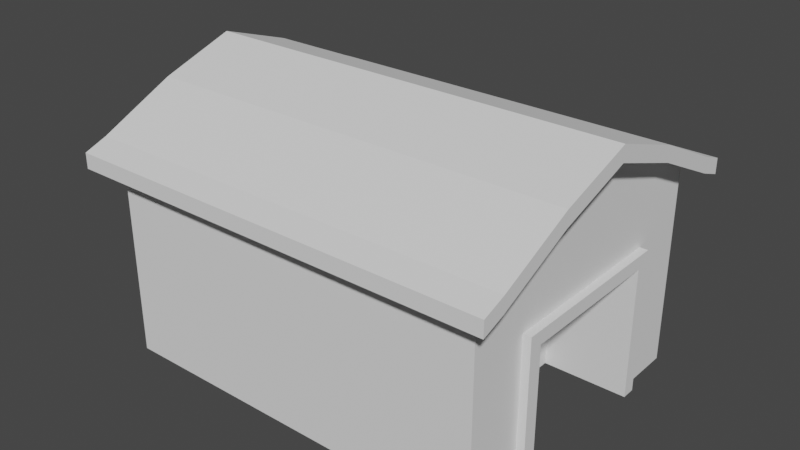 # Source: barn.blend  (saved by Blender 3.2.14; exported with 4.5.12 LTS)
import bpy
from mathutils import Matrix  # noqa: F401  (used for matrix-valued properties, if any)

bpy.ops.wm.read_factory_settings(use_empty=True)
scene = bpy.context.scene
scene.name = 'Scene'

# ---- collections
col_collection = bpy.data.collections.new('Collection'); scene.collection.children.link(col_collection)

# ---- world
world_world = bpy.data.worlds.new('World'); scene.world = world_world
world_world.use_nodes = True; world_world.node_tree.nodes.clear()
_N = world_world.node_tree.nodes; _L = world_world.node_tree.links
n0 = _N.new('ShaderNodeOutputWorld'); n0.name = 'World Output'; n0.location = (300, 300)
n1 = _N.new('ShaderNodeBackground'); n1.name = 'Background'; n1.location = (10, 300)
n1.inputs[0].default_value = (0.05088, 0.05088, 0.05088, 1.0)
_L.new(n1.outputs[0], n0.inputs[0])
n0.is_active_output = True
world_world.color = (0.05088, 0.05088, 0.05088)
world_world.use_sun_shadow = False
world_world.sun_shadow_jitter_overblur = 0.0

# ---- meshes
me_cube_001 = bpy.data.meshes.new('Cube.001')
me_cube_001.from_pydata([(-5.028, -3.899, 0.0), (-5.028, -3.899, 5.593), (5.028, -3.899, 0.0), (5.028, -3.899, 5.593), (-5.028, 0.0, 0.0), (-5.028, 0.0, 7.176), (3.028, -1.949, 0.0), (5.028, 0.0, 7.176), (5.028, -1.949, 6.518), (5.028, -1.949, 0.0), (-5.028, -3.899, 3.425), (5.028, -3.899, 3.425), (5.028, 0.0, 3.425), (-5.028, 0.0, 3.425), (5.028, -1.949, 3.425), (3.028, 0.0, 3.425), (3.028, -1.949, 3.425), (3.028, -1.162e-07, 0.0), (-5.028, -1.949, 0.0), (-5.028, -1.949, 6.518), (-5.028, -1.949, 3.425), (5.619, -3.899, 5.593), (5.619, 0.0, 7.176), (5.619, -1.949, 6.518), (5.619, -3.899, 5.189), (5.619, 0.0, 6.772), (5.619, -1.949, 6.114), (5.028, 0.0, 6.772), (5.028, -1.949, 6.114), (5.028, -3.899, 5.189), (-5.028, -4.491, 5.371), (5.028, -4.491, 5.371), (-5.028, -4.491, 4.97), (5.028, -4.491, 4.97), (5.619, -4.491, 5.372), (5.619, -4.491, 4.97), (-5.619, -4.491, 5.372), (-5.619, -4.491, 4.97), (-5.619, -3.899, 5.593), (-5.619, 0.0, 7.176), (-5.619, -1.949, 6.518), (-5.619, -3.899, 5.189), (-5.619, 0.0, 6.772), (-5.619, -1.949, 6.114), (-5.028, -3.899, 5.189), (-5.028, 0.0, 6.772), (-5.028, -1.949, 6.114), (5.234, -1.949, 0.0), (5.234, 0.0, 3.425), (5.234, -1.949, 3.425), (5.234, -2.308, 4.167e-08), (5.234, 0.0, 3.772), (5.234, -2.308, 3.772), (5.028, -2.308, 4.167e-08), (5.028, 0.0, 3.772), (5.028, -2.308, 3.772)], [], [(14, 8, 3, 11), (11, 3, 1, 10), (12, 7, 8, 14), (18, 20, 13, 4), (20, 19, 5, 13), (12, 14, 16, 15), (2, 11, 10, 0), (9, 14, 11, 2), (14, 9, 6, 16), (16, 6, 17, 15), (10, 1, 19, 20), (0, 10, 20, 18), (19, 8, 7, 5), (3, 8, 19, 1), (7, 8, 23, 22), (8, 3, 21, 23), (22, 23, 26, 25), (23, 21, 24, 26), (25, 26, 28, 27), (26, 24, 29, 28), (33, 32, 44, 29), (3, 1, 30, 31), (31, 30, 32, 33), (34, 31, 33, 35), (21, 34, 35, 24), (34, 21, 3, 31), (24, 35, 33, 29), (36, 38, 41, 37), (1, 19, 40, 38), (19, 5, 39, 40), (38, 40, 43, 41), (40, 39, 42, 43), (41, 43, 46, 44), (43, 42, 45, 46), (30, 36, 37, 32), (30, 1, 38, 36), (32, 37, 41, 44), (14, 12, 48, 49), (9, 14, 49, 47), (49, 48, 51, 52), (47, 49, 52, 50), (52, 51, 54, 55), (50, 52, 55, 53)])
_uv = me_cube_001.uv_layers.new(name='UVMap')
_uv.uv.foreach_set('vector', [0.5281, 0.6875, 0.625, 0.6875, 0.625, 0.75, 0.5281, 0.75, 0.5281, 0.75, 0.625, 0.75, 0.625, 1.0, 0.5281, 1.0, 0.5281, 0.625, 0.625, 0.625, 0.625, 0.6875, 0.5281, 0.6875, 0.375, 0.0625, 0.5281, 0.0625, 0.5281, 0.125, 0.375, 0.125, 0.5281, 0.0625, 0.625, 0.0625, 0.625, 0.125, 0.5281, 0.125, 0.5281, 0.625, 0.5281, 0.6875, 0.5281, 0.6875, 0.5281, 0.625, 0.375, 0.75, 0.5281, 0.75, 0.5281, 1.0, 0.375, 1.0, 0.375, 0.6875, 0.5281, 0.6875, 0.5281, 0.75, 0.375, 0.75, 0.5281, 0.6875, 0.375, 0.6875, 0.375, 0.6875, 0.5281, 0.6875, 0.5281, 0.6875, 0.375, 0.6875, 0.375, 0.6875, 0.5281, 0.6875, 0.5281, 0.0, 0.625, 0.0, 0.625, 0.0625, 0.5281, 0.0625, 0.375, 0.0, 0.5281, 0.0, 0.5281, 0.0625, 0.375, 0.0625, 0.625, 0.0625, 0.625, 0.6875, 0.625, 0.625, 0.625, 0.125, 0.0, 0.0, 0.0, 0.0, 0.0, 0.0, 0.0, 0.0, 0.625, 0.625, 0.625, 0.6875, 0.625, 0.6875, 0.625, 0.625, 0.625, 0.6875, 0.625, 0.75, 0.625, 0.75, 0.625, 0.6875, 0.625, 0.625, 0.625, 0.6875, 0.625, 0.6875, 0.625, 0.625, 0.625, 0.6875, 0.625, 0.75, 0.625, 0.75, 0.625, 0.6875, 0.625, 0.625, 0.625, 0.6875, 0.625, 0.6875, 0.625, 0.625, 0.625, 0.6875, 0.625, 0.75, 0.625, 0.75, 0.625, 0.6875, 0.625, 0.75, 0.625, 1.0, 0.625, 1.0, 0.625, 0.75, 0.625, 0.75, 0.625, 1.0, 0.625, 1.0, 0.625, 0.75, 0.625, 0.75, 0.625, 1.0, 0.625, 1.0, 0.625, 0.75, 0.625, 0.75, 0.625, 0.75, 0.625, 0.75, 0.625, 0.75, 0.625, 0.75, 0.625, 0.75, 0.625, 0.75, 0.625, 0.75, 0.0, 0.0, 0.0, 0.0, 0.0, 0.0, 0.0, 0.0, 0.0, 0.0, 0.0, 0.0, 0.0, 0.0, 0.0, 0.0, 0.625, 0.5, 0.625, 0.0, 0.625, 0.0, 0.625, 0.5, 0.625, 0.0, 0.625, 0.0625, 0.625, 0.0625, 0.625, 0.0, 0.625, 0.0625, 0.625, 0.125, 0.625, 0.125, 0.625, 0.0625, 0.625, 0.0, 0.625, 0.0625, 0.625, 0.0625, 0.625, 0.0, 0.625, 0.0625, 0.625, 0.125, 0.625, 0.125, 0.625, 0.0625, 0.625, 0.0, 0.625, 0.0625, 0.625, 0.0625, 0.625, 0.0, 0.625, 0.0625, 0.625, 0.125, 0.625, 0.125, 0.625, 0.0625, 0.625, 1.0, 0.625, 0.5, 0.625, 0.5, 0.625, 1.0, 0.0, 0.0, 0.0, 0.0, 0.0, 0.0, 0.0, 0.0, 0.0, 0.0, 0.0, 0.0, 0.0, 0.0, 0.0, 0.0, 0.5281, 0.6875, 0.5281, 0.625, 0.5281, 0.625, 0.5281, 0.6875, 0.375, 0.6875, 0.5281, 0.6875, 0.5281, 0.6875, 0.375, 0.6875, 0.5281, 0.6875, 0.5281, 0.625, 0.5281, 0.625, 0.5281, 0.6875, 0.375, 0.6875, 0.5281, 0.6875, 0.5281, 0.6875, 0.375, 0.6875, 0.5281, 0.6875, 0.5281, 0.625, 0.5281, 0.625, 0.5281, 0.6875, 0.375, 0.6875, 0.5281, 0.6875, 0.5281, 0.6875, 0.375, 0.6875])
me_cube_001.update()

# ---- objects
ob_empty = bpy.data.objects.new('Empty', None)
ob_cube = bpy.data.objects.new('Cube', me_cube_001)

# ---- transforms, parenting, visibility, modifiers, constraints
ob_empty.location = (0.0, 16.18, 0.0)
ob_empty.rotation_euler = (1.571, -0.0, 0.0)
ob_empty.scale = (5.856, 5.856, 5.856)
ob_empty.empty_display_type = 'IMAGE'
ob_empty.empty_display_size = 5.0
ob_cube.location = (0.0, 0.0, 0.0)
_m = ob_cube.modifiers.new('Mirror', 'MIRROR')
_m.use_axis = (False, True, False)
_m.use_clip = True

# ---- collection membership
col_collection.objects.link(ob_empty)
col_collection.objects.link(ob_cube)

# ---- scene / render settings (as saved in the file)
scene.frame_start = 1; scene.frame_end = 250; scene.frame_set(1)
scene.render.engine = 'BLENDER_EEVEE_NEXT'
scene.cycles.sampling_pattern = 'TABULATED_SOBOL'
scene.cycles.use_light_tree = False
scene.view_settings.view_transform = 'Filmic'
bpy.context.view_layer.update()

# ---- added for rendering (the .blend has no active camera and no usable light): camera, sun
cam_auto = bpy.data.cameras.new('AutoCamera')
cam_auto.lens = 50.0
cam_auto.sensor_width = 36.0
cam_auto.clip_end = 1000.0
ob_auto_camera = bpy.data.objects.new('AutoCamera', cam_auto)
scene.collection.objects.link(ob_auto_camera)
ob_auto_camera.location = (14.8749, -17.8498, 15.4878)
ob_auto_camera.rotation_euler = (1.09748, -7.21219e-08, 0.694738)
scene.camera = ob_auto_camera
light_auto_sun = bpy.data.lights.new('AutoSun', 'SUN')
light_auto_sun.energy = 3.0
light_auto_sun.angle = 0.0523599
ob_auto_sun = bpy.data.objects.new('AutoSun', light_auto_sun)
scene.collection.objects.link(ob_auto_sun)
ob_auto_sun.rotation_euler = (0.872665, 0.174533, 0.523599)
bpy.context.view_layer.update()
